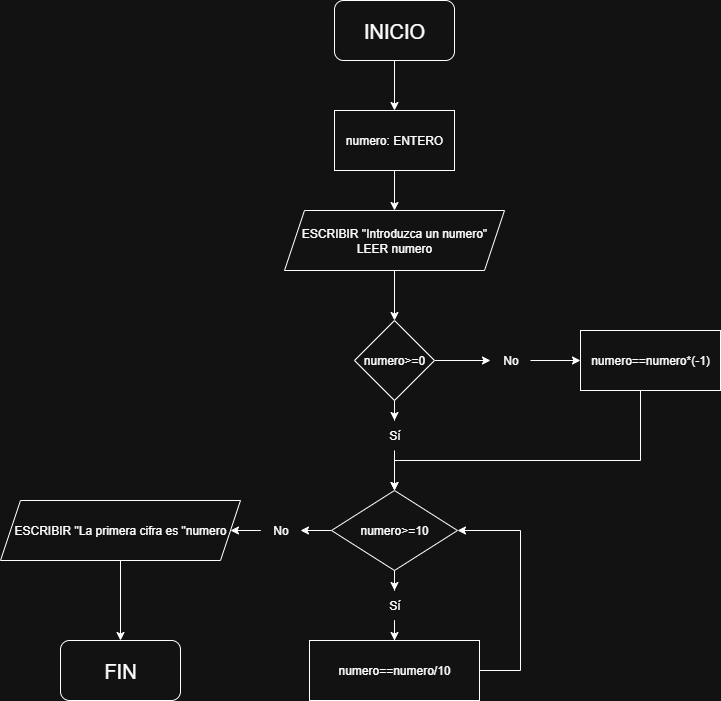

The diagram above was exported from draw.io. Its source (the exported page's mxGraphModel, read from the mxfile embedded in the PNG):
<mxGraphModel dx="872" dy="537" grid="0" gridSize="10" guides="1" tooltips="1" connect="1" arrows="1" fold="1" page="1" pageScale="1" pageWidth="827" pageHeight="1169" math="0" shadow="0">
  <root>
    <mxCell id="0" />
    <mxCell id="1" parent="0" />
    <mxCell id="q1NjmKGoWw7nOWB_nZ29-3" value="" style="edgeStyle=orthogonalEdgeStyle;rounded=0;orthogonalLoop=1;jettySize=auto;html=1;" edge="1" parent="1" source="q1NjmKGoWw7nOWB_nZ29-1" target="q1NjmKGoWw7nOWB_nZ29-2">
      <mxGeometry relative="1" as="geometry" />
    </mxCell>
    <mxCell id="q1NjmKGoWw7nOWB_nZ29-1" value="&lt;font style=&quot;font-size: 20px;&quot;&gt;INICIO&lt;/font&gt;" style="rounded=1;whiteSpace=wrap;html=1;" vertex="1" parent="1">
      <mxGeometry x="354" width="120" height="60" as="geometry" />
    </mxCell>
    <mxCell id="q1NjmKGoWw7nOWB_nZ29-5" value="" style="edgeStyle=orthogonalEdgeStyle;rounded=0;orthogonalLoop=1;jettySize=auto;html=1;" edge="1" parent="1" source="q1NjmKGoWw7nOWB_nZ29-2" target="q1NjmKGoWw7nOWB_nZ29-4">
      <mxGeometry relative="1" as="geometry" />
    </mxCell>
    <mxCell id="q1NjmKGoWw7nOWB_nZ29-2" value="numero: ENTERO" style="rounded=0;whiteSpace=wrap;html=1;" vertex="1" parent="1">
      <mxGeometry x="354" y="110" width="120" height="60" as="geometry" />
    </mxCell>
    <mxCell id="q1NjmKGoWw7nOWB_nZ29-9" value="" style="edgeStyle=orthogonalEdgeStyle;rounded=0;orthogonalLoop=1;jettySize=auto;html=1;entryX=0.5;entryY=0;entryDx=0;entryDy=0;" edge="1" parent="1" source="q1NjmKGoWw7nOWB_nZ29-4" target="q1NjmKGoWw7nOWB_nZ29-14">
      <mxGeometry relative="1" as="geometry">
        <mxPoint x="414" y="310" as="targetPoint" />
      </mxGeometry>
    </mxCell>
    <mxCell id="q1NjmKGoWw7nOWB_nZ29-4" value="ESCRIBIR &quot;Introduzca un numero&quot;&lt;div&gt;LEER numero&lt;/div&gt;" style="shape=parallelogram;perimeter=parallelogramPerimeter;whiteSpace=wrap;html=1;fixedSize=1;" vertex="1" parent="1">
      <mxGeometry x="304" y="210" width="220" height="60" as="geometry" />
    </mxCell>
    <mxCell id="q1NjmKGoWw7nOWB_nZ29-17" value="" style="edgeStyle=orthogonalEdgeStyle;rounded=0;orthogonalLoop=1;jettySize=auto;html=1;" edge="1" parent="1" source="q1NjmKGoWw7nOWB_nZ29-14" target="q1NjmKGoWw7nOWB_nZ29-16">
      <mxGeometry relative="1" as="geometry" />
    </mxCell>
    <mxCell id="q1NjmKGoWw7nOWB_nZ29-18" value="" style="edgeStyle=orthogonalEdgeStyle;rounded=0;orthogonalLoop=1;jettySize=auto;html=1;" edge="1" parent="1" source="q1NjmKGoWw7nOWB_nZ29-14" target="q1NjmKGoWw7nOWB_nZ29-15">
      <mxGeometry relative="1" as="geometry" />
    </mxCell>
    <mxCell id="q1NjmKGoWw7nOWB_nZ29-14" value="numero&amp;gt;=0" style="rhombus;whiteSpace=wrap;html=1;" vertex="1" parent="1">
      <mxGeometry x="374" y="320" width="80" height="80" as="geometry" />
    </mxCell>
    <mxCell id="q1NjmKGoWw7nOWB_nZ29-45" value="" style="edgeStyle=orthogonalEdgeStyle;rounded=0;orthogonalLoop=1;jettySize=auto;html=1;" edge="1" parent="1" source="q1NjmKGoWw7nOWB_nZ29-15" target="q1NjmKGoWw7nOWB_nZ29-21">
      <mxGeometry relative="1" as="geometry" />
    </mxCell>
    <mxCell id="q1NjmKGoWw7nOWB_nZ29-15" value="Sí" style="text;html=1;align=center;verticalAlign=middle;resizable=0;points=[];autosize=1;strokeColor=none;fillColor=none;" vertex="1" parent="1">
      <mxGeometry x="399" y="420" width="30" height="30" as="geometry" />
    </mxCell>
    <mxCell id="q1NjmKGoWw7nOWB_nZ29-20" value="" style="edgeStyle=orthogonalEdgeStyle;rounded=0;orthogonalLoop=1;jettySize=auto;html=1;" edge="1" parent="1" source="q1NjmKGoWw7nOWB_nZ29-16" target="q1NjmKGoWw7nOWB_nZ29-19">
      <mxGeometry relative="1" as="geometry" />
    </mxCell>
    <mxCell id="q1NjmKGoWw7nOWB_nZ29-16" value="No" style="text;html=1;align=center;verticalAlign=middle;resizable=0;points=[];autosize=1;strokeColor=none;fillColor=none;" vertex="1" parent="1">
      <mxGeometry x="510" y="345" width="40" height="30" as="geometry" />
    </mxCell>
    <mxCell id="q1NjmKGoWw7nOWB_nZ29-46" style="edgeStyle=orthogonalEdgeStyle;rounded=0;orthogonalLoop=1;jettySize=auto;html=1;exitX=0.5;exitY=1;exitDx=0;exitDy=0;entryX=0.5;entryY=0;entryDx=0;entryDy=0;" edge="1" parent="1" source="q1NjmKGoWw7nOWB_nZ29-19" target="q1NjmKGoWw7nOWB_nZ29-21">
      <mxGeometry relative="1" as="geometry">
        <Array as="points">
          <mxPoint x="660" y="460" />
          <mxPoint x="414" y="460" />
        </Array>
      </mxGeometry>
    </mxCell>
    <mxCell id="q1NjmKGoWw7nOWB_nZ29-19" value="&lt;div&gt;numero==numero*(-1)&lt;/div&gt;" style="whiteSpace=wrap;html=1;" vertex="1" parent="1">
      <mxGeometry x="600" y="330" width="140" height="60" as="geometry" />
    </mxCell>
    <mxCell id="q1NjmKGoWw7nOWB_nZ29-40" value="" style="edgeStyle=orthogonalEdgeStyle;rounded=0;orthogonalLoop=1;jettySize=auto;html=1;" edge="1" parent="1" source="q1NjmKGoWw7nOWB_nZ29-21" target="q1NjmKGoWw7nOWB_nZ29-39">
      <mxGeometry relative="1" as="geometry" />
    </mxCell>
    <mxCell id="q1NjmKGoWw7nOWB_nZ29-43" value="" style="edgeStyle=orthogonalEdgeStyle;rounded=0;orthogonalLoop=1;jettySize=auto;html=1;" edge="1" parent="1" source="q1NjmKGoWw7nOWB_nZ29-21" target="q1NjmKGoWw7nOWB_nZ29-42">
      <mxGeometry relative="1" as="geometry" />
    </mxCell>
    <mxCell id="q1NjmKGoWw7nOWB_nZ29-21" value="numero&amp;gt;=10" style="rhombus;whiteSpace=wrap;html=1;" vertex="1" parent="1">
      <mxGeometry x="351" y="490" width="126" height="80" as="geometry" />
    </mxCell>
    <mxCell id="q1NjmKGoWw7nOWB_nZ29-38" style="edgeStyle=orthogonalEdgeStyle;rounded=0;orthogonalLoop=1;jettySize=auto;html=1;exitX=1;exitY=0.5;exitDx=0;exitDy=0;entryX=1;entryY=0.5;entryDx=0;entryDy=0;" edge="1" parent="1" source="q1NjmKGoWw7nOWB_nZ29-26" target="q1NjmKGoWw7nOWB_nZ29-21">
      <mxGeometry relative="1" as="geometry">
        <Array as="points">
          <mxPoint x="540" y="670" />
          <mxPoint x="540" y="530" />
        </Array>
      </mxGeometry>
    </mxCell>
    <mxCell id="q1NjmKGoWw7nOWB_nZ29-26" value="numero==numero/10" style="whiteSpace=wrap;html=1;" vertex="1" parent="1">
      <mxGeometry x="329" y="640" width="170" height="60" as="geometry" />
    </mxCell>
    <mxCell id="q1NjmKGoWw7nOWB_nZ29-34" value="&lt;font style=&quot;font-size: 20px;&quot;&gt;FIN&lt;/font&gt;" style="rounded=1;whiteSpace=wrap;html=1;" vertex="1" parent="1">
      <mxGeometry x="80" y="640" width="120" height="60" as="geometry" />
    </mxCell>
    <mxCell id="q1NjmKGoWw7nOWB_nZ29-41" value="" style="edgeStyle=orthogonalEdgeStyle;rounded=0;orthogonalLoop=1;jettySize=auto;html=1;" edge="1" parent="1" source="q1NjmKGoWw7nOWB_nZ29-39" target="q1NjmKGoWw7nOWB_nZ29-26">
      <mxGeometry relative="1" as="geometry" />
    </mxCell>
    <mxCell id="q1NjmKGoWw7nOWB_nZ29-39" value="Sí" style="text;html=1;align=center;verticalAlign=middle;resizable=0;points=[];autosize=1;strokeColor=none;fillColor=none;" vertex="1" parent="1">
      <mxGeometry x="399" y="590" width="30" height="30" as="geometry" />
    </mxCell>
    <mxCell id="q1NjmKGoWw7nOWB_nZ29-52" value="" style="edgeStyle=orthogonalEdgeStyle;rounded=0;orthogonalLoop=1;jettySize=auto;html=1;" edge="1" parent="1" source="q1NjmKGoWw7nOWB_nZ29-42" target="q1NjmKGoWw7nOWB_nZ29-51">
      <mxGeometry relative="1" as="geometry" />
    </mxCell>
    <mxCell id="q1NjmKGoWw7nOWB_nZ29-42" value="No" style="text;html=1;align=center;verticalAlign=middle;resizable=0;points=[];autosize=1;strokeColor=none;fillColor=none;" vertex="1" parent="1">
      <mxGeometry x="280" y="515" width="40" height="30" as="geometry" />
    </mxCell>
    <mxCell id="q1NjmKGoWw7nOWB_nZ29-53" value="" style="edgeStyle=orthogonalEdgeStyle;rounded=0;orthogonalLoop=1;jettySize=auto;html=1;" edge="1" parent="1" source="q1NjmKGoWw7nOWB_nZ29-51" target="q1NjmKGoWw7nOWB_nZ29-34">
      <mxGeometry relative="1" as="geometry" />
    </mxCell>
    <mxCell id="q1NjmKGoWw7nOWB_nZ29-51" value="ESCRIBIR &quot;La primera cifra es &quot;numero" style="shape=parallelogram;perimeter=parallelogramPerimeter;whiteSpace=wrap;html=1;fixedSize=1;" vertex="1" parent="1">
      <mxGeometry x="20" y="500" width="240" height="60" as="geometry" />
    </mxCell>
  </root>
</mxGraphModel>